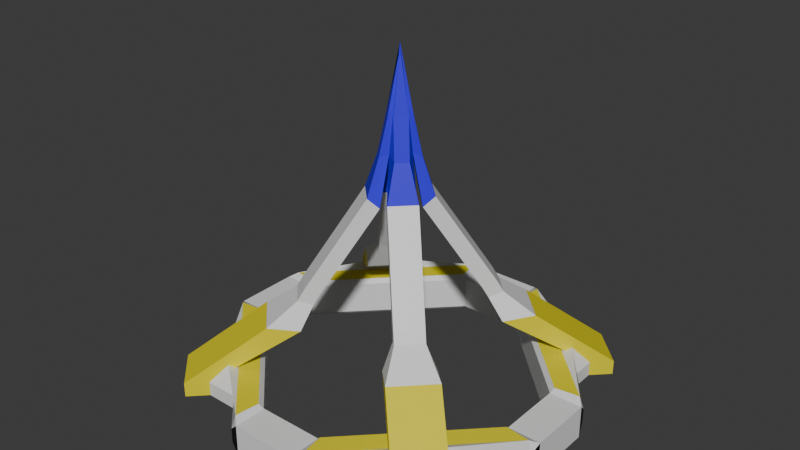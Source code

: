 # Source: twirl_melee1.blend  (saved by Blender 4.2.66; exported with 4.5.12 LTS)
import bpy
from mathutils import Matrix  # noqa: F401  (used for matrix-valued properties, if any)

bpy.ops.wm.read_factory_settings(use_empty=True)
scene = bpy.context.scene
scene.name = 'c_ubersaw.qc'

# ---- collections
col_twirl_melee_1 = bpy.data.collections.new('twirl_melee_1'); scene.collection.children.link(col_twirl_melee_1)

# ---- materials (node trees are filled in below, after node groups)
mat_c_ubersaw = bpy.data.materials.new('c_ubersaw')
mat_c_ubersaw.use_transparent_shadow = False
mat_c_ubersaw.diffuse_color = (0.9077, 0.9858, 0.8758, 1.0)
mat_c_saxxy = bpy.data.materials.new('c_saxxy')
mat_c_saxxy.use_transparent_shadow = False
mat_blue = bpy.data.materials.new('blue')
mat_blue.use_transparent_shadow = False
mat_glow_inner_001 = bpy.data.materials.new('glow_inner.001')
mat_glow_inner_001.use_transparent_shadow = False
mat_c_frying_pan_gold = bpy.data.materials.new('c_frying_pan_gold')
mat_black = bpy.data.materials.new('black')

# ---- material node trees
mat_c_saxxy.use_nodes = True; mat_c_saxxy.node_tree.nodes.clear()
_N = mat_c_saxxy.node_tree.nodes; _L = mat_c_saxxy.node_tree.links
n0 = _N.new('ShaderNodeBsdfPrincipled'); n0.name = 'Principled BSDF'; n0.location = (10, 300)
n1 = _N.new('ShaderNodeOutputMaterial'); n1.name = 'Material Output'; n1.location = (300, 300)
_L.new(n0.outputs[0], n1.inputs[0])
n1.is_active_output = True
mat_blue.use_nodes = True; mat_blue.node_tree.nodes.clear()
_N = mat_blue.node_tree.nodes; _L = mat_blue.node_tree.links
n0 = _N.new('ShaderNodeBsdfPrincipled'); n0.name = 'Principled BSDF'; n0.location = (10, 300)
n0.inputs[0].default_value = (0.03327, 0.006964, 0.8006, 1.0)
n1 = _N.new('ShaderNodeOutputMaterial'); n1.name = 'Material Output'; n1.location = (300, 300)
_L.new(n0.outputs[0], n1.inputs[0])
n1.is_active_output = True
mat_glow_inner_001.use_nodes = True; mat_glow_inner_001.node_tree.nodes.clear()
_N = mat_glow_inner_001.node_tree.nodes; _L = mat_glow_inner_001.node_tree.links
n0 = _N.new('ShaderNodeBsdfPrincipled'); n0.name = 'Principled BSDF'; n0.location = (10, 300)
n1 = _N.new('ShaderNodeOutputMaterial'); n1.name = 'Material Output'; n1.location = (300, 300)
_L.new(n0.outputs[0], n1.inputs[0])
n1.is_active_output = True
mat_c_frying_pan_gold.use_nodes = True; mat_c_frying_pan_gold.node_tree.nodes.clear()
_N = mat_c_frying_pan_gold.node_tree.nodes; _L = mat_c_frying_pan_gold.node_tree.links
n0 = _N.new('ShaderNodeBsdfPrincipled'); n0.name = 'Principled BSDF'; n0.location = (10, 300)
n0.inputs[0].default_value = (0.8001, 0.6991, 0.004141, 1.0)
n1 = _N.new('ShaderNodeOutputMaterial'); n1.name = 'Material Output'; n1.location = (300, 300)
_L.new(n0.outputs[0], n1.inputs[0])
n1.is_active_output = True
mat_black.use_nodes = True; mat_black.node_tree.nodes.clear()
_N = mat_black.node_tree.nodes; _L = mat_black.node_tree.links
n0 = _N.new('ShaderNodeBsdfPrincipled'); n0.name = 'Principled BSDF'; n0.location = (10, 300)
n0.inputs[0].default_value = (0.0, 0.0, 0.0, 1.0)
n1 = _N.new('ShaderNodeOutputMaterial'); n1.name = 'Material Output'; n1.location = (300, 300)
_L.new(n0.outputs[0], n1.inputs[0])
n1.is_active_output = True

# ---- world
world_world = bpy.data.worlds.new('World'); scene.world = world_world
world_world.use_nodes = True; world_world.node_tree.nodes.clear()
_N = world_world.node_tree.nodes; _L = world_world.node_tree.links
n0 = _N.new('ShaderNodeOutputWorld'); n0.name = 'World Output'; n0.location = (300, 300)
n1 = _N.new('ShaderNodeBackground'); n1.name = 'Background'; n1.location = (10, 300)
n1.inputs[0].default_value = (0.05088, 0.05088, 0.05088, 1.0)
_L.new(n1.outputs[0], n0.inputs[0])
n0.is_active_output = True
world_world.color = (0.05088, 0.05088, 0.05088)
world_world.use_sun_shadow = False
world_world.sun_shadow_jitter_overblur = 0.0

# ---- meshes
me_hand_crest_v1 = bpy.data.meshes.new('hand_crest_v1')
me_hand_crest_v1.from_pydata([(-2.45, -10.6, 1.25), (-2.25, -10.4, -1.25), (-9.0, -1.0, 1.0), (-1.0, -11.0, 1.0), (-1.0, -9.0, 1.0), (-11.0, -1.0, 1.0), (-2.25, -9.104, -1.25), (-2.25, -9.104, 1.25), (0.0, -11.0, -1.0), (0.0, -11.0, 1.0), (0.0, -9.0, -1.0), (0.0, -9.0, 1.0), (-10.4, -2.25, -1.25), (-10.6, -2.45, 1.25), (-11.0, 0.0, -1.0), (-11.0, 0.0, 1.0), (-9.104, -2.25, -1.25), (-9.104, -2.25, 1.25), (-9.0, 0.0, -1.0), (-9.0, 0.0, 1.0), (-2.0, -9.0, 1.0), (-9.0, -2.0, 1.0), (-2.607, -10.81, 0.437), (-10.81, -2.607, 0.437), (-2.0, -9.0, -1.0), (-2.607, -10.81, -0.437), (-9.0, -2.0, -1.0), (-10.81, -2.607, -0.437), (-2.0, -11.0, -1.0), (-11.0, -2.0, -1.0), (-2.0, -11.0, 1.0), (-11.0, -2.0, 1.0), (-2.0, -11.0, -1.0), (-11.0, -2.0, -1.0), (-2.0, -11.0, 1.0), (-11.0, -2.0, 1.0), (-7.934, -5.883, 1.537), (-7.683, -9.734, -0.437), (-4.658, -8.76, 0.437), (-8.76, -4.658, 0.437), (-8.76, -4.658, -0.437), (-4.658, -8.76, -0.437), (-9.734, -7.683, -0.437), (-7.683, -9.734, 0.437), (-8.734, -6.683, 0.437), (-8.734, -6.683, -0.437), (-9.734, -7.683, 0.437), (-4.658, -8.76, 0.0), (-6.683, -8.734, 0.437), (-6.683, -8.734, -0.437), (-5.883, -7.934, 1.537), (-4.062, -2.877, 4.794), (-4.301, -6.352, 3.814), (-5.029, -2.978, 3.505), (-6.352, -4.301, 3.814), (-2.978, -5.029, 3.505), (-3.484, -4.669, 5.118), (-4.669, -3.484, 5.118), (-2.877, -4.062, 4.794), (-3.798, -2.612, 5.452), (-3.219, -4.405, 5.776), (-4.405, -3.219, 5.776), (-2.612, -3.798, 5.452), (-1.414, -0.2283, 10.59), (-0.7079, -1.893, 11.2), (-1.893, -0.7079, 11.2), (-0.2283, -1.414, 10.59), (-0.8843, 0.0, 13.66), (-0.5383, -1.113, 13.36), (-1.113, -0.5383, 13.36), (0.0, -0.8843, 13.66), (-0.5305, 0.0, 16.05), (-0.1845, -0.7595, 15.75), (-0.7595, -0.1845, 15.75), (0.0, -0.5305, 16.05), (0.0, 0.0, 19.54), (0.0, 0.0, 19.23)], [(26, 35), (35, 23), (31, 39), (30, 38)], [(2, 19, 15, 5), (20, 24, 26, 21), (24, 20, 4, 11, 10), (10, 11, 9, 8), (8, 9, 3, 30, 28), (24, 10, 8, 28), (4, 20, 30, 3), (29, 31, 5, 15, 14), (14, 15, 19, 18), (18, 19, 2, 21, 26), (6, 1, 12, 16), (14, 18, 26, 29), (5, 31, 21, 2), (3, 9, 11, 4), (17, 7, 20, 21), (1, 6, 24, 28), (6, 16, 26, 24), (12, 1, 28, 29), (16, 12, 29, 26), (32, 28, 29, 33), (7, 0, 30, 20), (31, 33, 27, 29), (25, 22, 38, 47, 41), (46, 42, 37, 43), (31, 35, 33), (31, 13, 17, 21), (27, 33, 29, 40), (30, 0, 22, 34), (34, 22, 25, 32), (41, 28, 32, 25), (53, 54, 57, 51), (45, 42, 46, 44), (47, 38, 48, 49, 41), (40, 39, 23, 27), (49, 48, 43, 37), (44, 39, 40, 45), (28, 41, 49, 45, 40, 29), (44, 36, 39), (38, 50, 48), (44, 48, 49, 45), (29, 27, 23, 31), (13, 35, 31, 23), (23, 39, 36, 13), (17, 13, 0, 7), (0, 50, 38, 22), (36, 50, 0, 13), (45, 49, 37, 42), (29, 32, 28, 30, 34, 31, 35, 33), (52, 55, 58, 56), (43, 48, 55, 52), (55, 53, 51, 58), (48, 44, 53, 55), (54, 52, 56, 57), (46, 43, 52, 54), (44, 46, 54, 53), (58, 51, 59, 62), (57, 56, 60, 61), (56, 58, 62, 60), (51, 57, 61, 59), (61, 60, 64, 65), (62, 59, 63, 66), (59, 61, 65, 63), (60, 62, 66, 64), (63, 65, 69, 67), (64, 66, 70, 68), (65, 64, 68, 69), (66, 63, 67, 70), (69, 68, 72, 73), (70, 67, 71, 74), (67, 69, 73, 71), (68, 70, 74, 72), (73, 72, 76), (74, 71, 75), (71, 73, 76, 75), (72, 74, 75, 76)])
me_hand_crest_v1.polygons.foreach_set('material_index', [3, 3, 3, 3, 3, 3, 3, 3, 3, 3, 4, 3, 3, 3, 3, 3, 3, 3, 3, 5, 3, 5, 5, 4, 5, 3, 5, 3, 5, 5, 3, 4, 3, 5, 4, 3, 5, 3, 3, 3, 5, 3, 3, 4, 3, 3, 3, 5, 3, 4, 3, 3, 3, 4, 4, 3, 3, 3, 3, 3, 3, 3, 3, 2, 2, 2, 2, 2, 2, 2, 2, 2, 2, 2, 2])
_uv = me_hand_crest_v1.uv_layers.new(name='Float2')
_uv.uv.foreach_set('vector', [0.625, 0.75, 0.625, 0.625, 0.625, -1.0, 0.625, 0.0, 0.625, -1.0, 0.375, -1.0, 0.375, 0.875, 0.625, 0.875, 0.375, 0.125, 0.625, 0.125, 0.625, 0.25, 0.625, 0.375, 0.375, 0.375, 0.375, 1.75, 0.625, 1.75, 0.625, 2.0, 0.375, 2.0, 0.375, 0.875, 0.625, 0.875, 0.625, 1.0, 0.625, 1.125, 0.375, 1.125, 0.0, 1.75, 0.25, 1.75, 0.25, 2.0, -1.49e-08, 2.0, 0.625, 0.25, 0.625, 0.125, 1.0, 2.0, 0.625, 1.0, 0.375, -0.125, 0.625, -0.125, 0.625, 0.0, 0.625, 0.125, 0.375, 0.125, 0.375, -1.0, 0.625, -1.0, 0.625, -0.75, 0.375, -0.75, 0.375, 0.625, 0.625, 0.625, 0.625, 0.75, 0.625, 0.875, 0.375, 0.875, 0.2883, -0.467, 0.03773, 1.447, -0.8313, 0.8978, 0.1303, 0.8723, -1.125, 0.625, -0.875, 0.625, -0.875, 0.875, -1.125, 0.875, 0.625, 0.0, 0.625, -0.125, 1.875, 0.875, 0.625, 0.75, 0.625, 1.0, 0.625, 0.875, 0.625, 1.75, 0.625, 0.25, 1.888, 0.9062, 1.031, 1.763, 1.0, 1.75, 1.875, 0.875, 0.03773, 1.447, 0.2883, -0.467, 0.375, -1.0, -1.49e-08, 2.0, 0.2883, -0.467, 0.1303, 0.8723, 0.375, 0.875, 0.375, -1.0, -0.8313, 0.8978, 0.03773, 1.447, -1.49e-08, 2.0, -1.125, 0.875, 0.1303, 0.8723, -0.8313, 0.8978, -1.125, 0.875, 0.375, 0.875, 0.375, 1.125, 0.375, 1.125, 0.375, -0.125, 0.375, -0.125, 1.031, 1.763, -0.3718, -0.6922, 1.0, 2.0, 1.0, 1.75, 0.625, -0.125, 0.0, 0.0, 0.0, 0.0, 0.375, -0.125, 0.0, 0.0, 0.0, 0.0, 0.0, 0.0, 0.0, 0.0, 0.0, 0.0, 0.0, 0.0, 0.0, 0.0, 0.0, 0.0, 0.0, 0.0, 0.0, 0.0, 0.0, 0.0, 0.0, 0.0, 0.625, -0.125, -0.4964, -0.1636, 1.888, 0.9062, 1.875, 0.875, 0.0, 0.0, 0.0, 0.0, 0.0, 0.0, 0.0, 0.0, 1.0, 2.0, 0.02442, 0.04883, 0.0, 0.0, 0.0, 0.0, 0.0, 0.0, 0.0, 0.0, 0.0, 0.0, 0.0, 0.0, 0.0, 0.0, 0.0, 0.0, 0.0, 0.0, 0.0, 0.0, 0.0, 0.0, 0.0, 0.0, 0.0, 0.0, 0.0, 0.0, 0.0, 0.0, 0.0, 0.0, 0.0, 0.0, 0.0, 0.0, 0.0, 0.0, 0.0, 0.0, 0.0, 0.0, 0.0, 0.0, 0.0, 0.0, 0.0, 0.0, 0.0, 0.0, 0.0, 0.0, 0.0, 0.0, 0.0, 0.0, 0.0, 0.0, 0.0, 0.0, 0.0, 0.0, 0.0, 0.0, 0.0, 0.0, 0.0, 0.0, 0.0, 0.0, 0.0, 0.0, 0.0, 0.0, 0.0, 0.0, 0.0, 0.0, 0.0, 0.0, 0.0, 0.0, 0.0, 0.0, 0.0, 0.0, 0.0, 0.0, 0.0, 0.0, 0.0, 0.0, 0.0, 0.0, 0.0, 0.0, 0.0, 0.0, 0.0, 0.0, 0.0, 0.0, 0.0, 0.0, 0.0, 0.0, 0.0, 0.0, 0.0, 0.0, 0.0, 0.0, 0.0, 0.0, 0.0, 0.0, 0.0, 0.0, 0.0, 0.0, 0.0, 0.0, 0.0, 0.0, 0.0, 0.0, 1.888, 0.9062, -0.5629, -0.3016, -0.3402, -0.5243, 1.031, 1.763, 0.0, 0.0, 0.0, 0.0, 0.0, 0.0, 0.0, 0.0, 0.0, 0.0, 0.0, 0.0, 0.0, 0.0, 0.0, 0.0, 0.0, 0.0, 0.0, 0.0, 0.0, 0.0, 0.0, 0.0, 0.375, -0.125, 0.375, 1.125, 0.375, 1.125, 0.625, 1.125, 0.0, 0.0, 0.0, 0.0, 0.0, 0.0, 0.0, 0.0, 0.0, 0.0, 0.0, 0.0, 0.0, 0.0, 0.0, 0.0, 0.0, 0.0, 0.0, 0.0, 0.0, 0.0, 0.0, 0.0, 0.0, 0.0, 0.0, 0.0, 0.0, 0.0, 0.0, 0.0, 0.0, 0.0, 0.0, 0.0, 0.0, 0.0, 0.0, 0.0, 0.0, 0.0, 0.0, 0.0, 0.0, 0.0, 0.0, 0.0, 0.0, 0.0, 0.0, 0.0, 0.0, 0.0, 0.0, 0.0, 0.0, 0.0, 0.0, 0.0, 0.0, 0.0, 0.0, 0.0, 0.0, 0.0, 0.0, 0.0, 0.0, 0.0, 0.0, 0.0, 0.0, 0.0, 0.0, 0.0, 0.0, 0.0, 0.0, 0.0, 0.0, 0.0, 0.0, 0.0, 0.0, 0.0, 0.0, 0.0, 0.0, 0.0, 0.0, 0.0, 0.0, 0.0, 0.0, 0.0, 0.0, 0.0, 0.0, 0.0, 0.0, 0.0, 0.0, 0.0, 0.0, 0.0, 0.0, 0.0, 0.0, 0.0, 0.0, 0.0, 0.0, 0.0, 0.0, 0.0, 0.0, 0.0, 0.0, 0.0, 0.0, 0.0, 0.0, 0.0, 0.0, 0.0, 0.0, 0.0, 0.0, 0.0, 0.0, 0.0, 0.0, 0.0, 0.0, 0.0, 0.0, 0.0, 0.0, 0.0, 0.0, 0.0, 0.0, 0.0, 0.0, 0.0, 0.0, 0.0, 0.0, 0.0, 0.0, 0.0, 0.0, 0.0, 0.0, 0.0, 0.0, 0.0, 0.0, 0.0, 0.0, 0.0, 0.0, 0.0, 0.0, 0.0, 0.0, 0.0, 0.0, 0.0, 0.0, 0.0, 0.0, 0.0, 0.0, 0.0, 0.0, 0.0, 0.0, 0.0, 0.0, 0.0, 0.0, 0.0, 0.0, 0.0, 0.0, 0.0, 0.0, 0.0, 0.0, 0.0, 0.0, 0.0, 0.0, 0.0, 0.0, 0.0, 0.0, 0.0, 0.0, 0.0, 0.0, 0.0, 0.0, 0.0, 0.0, 0.0, 0.0, 0.0, 0.0, 0.0, 0.0, 0.0, 0.0, 0.0, 0.0, 0.0, 0.0, 0.0])
me_hand_crest_v1.materials.append(mat_c_ubersaw)
me_hand_crest_v1.materials.append(mat_c_saxxy)
me_hand_crest_v1.materials.append(mat_blue)
me_hand_crest_v1.materials.append(mat_glow_inner_001)
me_hand_crest_v1.materials.append(mat_c_frying_pan_gold)
me_hand_crest_v1.materials.append(mat_black)
me_hand_crest_v1.update()
me_hand_crest_v1.normals_split_custom_set([tuple(v) for v in zip(*[iter([0.0, 0.0, 1.0, 0.0, 0.0, 1.0, 0.0, 0.0, 1.0, 0.0, 0.0, 1.0, 0.7071, 0.7071, 0.0, 0.7071, 0.7071, 0.0, 0.7071, 0.7071, 0.0, 0.7071, 0.7071, 0.0, 0.0, 1.0, 0.0, 0.0, 1.0, 0.0, 0.0, 1.0, 0.0, 0.0, 1.0, 0.0, 0.0, 1.0, 0.0, 1.0, 0.0, 0.0, 1.0, 0.0, 0.0, 1.0, 0.0, 0.0, 1.0, 0.0, 0.0, 0.0, -1.0, 0.0, 0.0, -1.0, 0.0, 0.0, -1.0, 0.0, 0.0, -1.0, 0.0, 0.0, -1.0, 0.0, 0.0, 0.0, -1.0, 0.0, 0.0, -1.0, 0.0, 0.0, -1.0, 0.0, 0.0, -1.0, 0.0, 0.0, 1.0, 0.0, 0.0, 1.0, 0.0, 0.0, 1.0, 0.0, 0.0, 1.0, -1.0, 0.0, 0.0, -1.0, 0.0, 0.0, -1.0, 0.0, 0.0, -1.0, 0.0, 0.0, -1.0, 0.0, 0.0, 0.0, 1.0, 0.0, 0.0, 1.0, 0.0, 0.0, 1.0, 0.0, 0.0, 1.0, 0.0, 1.0, 0.0, 0.0, 1.0, 0.0, 0.0, 1.0, 0.0, 0.0, 1.0, 0.0, 0.0, 1.0, 0.0, 0.0, 3.073e-08, 0.0, -1.0, 3.073e-08, 0.0, -1.0, 3.073e-08, 0.0, -1.0, 3.073e-08, 0.0, -1.0, 0.0, 0.0, -1.0, 0.0, 0.0, -1.0, 0.0, 0.0, -1.0, 0.0, 0.0, -1.0, 0.0, 0.0, 1.0, 0.0, 0.0, 1.0, 0.0, 0.0, 1.0, 0.0, 0.0, 1.0, 0.0, 0.0, 1.0, 0.0, 0.0, 1.0, 0.0, 0.0, 1.0, 0.0, 0.0, 1.0, 0.5, 0.5, 0.7071, 0.5, 0.5, 0.7071, 0.5, 0.5, 0.7071, 0.5, 0.5, 0.7071, 0.7071, 0.0, -0.7071, 0.7071, 0.0, -0.7071, 0.7071, 0.0, -0.7071, 0.7071, 0.0, -0.7071, 0.5, 0.5, -0.7071, 0.5, 0.5, -0.7071, 0.5, 0.5, -0.7071, 0.5, 0.5, -0.7071, -0.5, -0.5, -0.7071, -0.5, -0.5, -0.7071, -0.5, -0.5, -0.7071, -0.5, -0.5, -0.7071, -5.12e-08, 0.7071, -0.7071, -5.12e-08, 0.7071, -0.7071, -5.12e-08, 0.7071, -0.7071, -5.12e-08, 0.7071, -0.7071, 0.0, 0.0, 1.0, 0.0, 0.0, 1.0, 0.0, 0.0, 1.0, 0.0, 0.0, 1.0, 0.5716, -0.03273, 0.8199, 0.5716, -0.03273, 0.8199, 0.5716, -0.03273, 0.8199, 0.5716, -0.03273, 0.8199, 0.0, 0.0, 0.0, 0.0, 0.0, 0.0, 0.0, 0.0, 1.0, 0.0, 0.0, 0.0, -0.7071, -0.7071, 0.0, -0.7071, -0.7071, 0.0, -0.7071, -0.7071, 0.0, -0.7071, -0.7071, 0.0, -0.7071, -0.7071, 0.0, -0.7071, -0.7071, 0.0, -0.7071, -0.7071, 0.0, -0.7071, -0.7071, 0.0, -0.7071, -0.7071, 0.0, 0.0, 0.0, 0.0, 0.0, 0.0, 0.0, 0.0, 0.0, 0.0, -0.03273, 0.5716, 0.8199, -0.03273, 0.5716, 0.8199, -0.03273, 0.5716, 0.8199, -0.03273, 0.5716, 0.8199, -0.6263, -0.6263, -0.4641, -0.6263, -0.6263, -0.4641, -0.6263, -0.6263, -0.4641, -0.6263, -0.6263, -0.4641, -0.5335, -0.7869, 0.31, -0.5335, -0.7869, 0.31, -0.5335, -0.7869, 0.31, -0.5335, -0.7869, 0.31, -0.2981, -0.9545, 0.0, -0.2981, -0.9545, 0.0, -0.2981, -0.9545, 0.0, -0.2981, -0.9545, 0.0, -0.6263, -0.6263, -0.4641, -0.6263, -0.6263, -0.4641, -0.6263, -0.6263, -0.4641, -0.6263, -0.6263, -0.4641, -0.5989, 0.7163, 0.3581, -0.5989, 0.7163, 0.3581, -0.5989, 0.7163, 0.3581, -0.5989, 0.7163, 0.3581, -0.7071, 0.7071, 0.0, -0.7071, 0.7071, 0.0, -0.7071, 0.7071, 0.0, -0.7071, 0.7071, 0.0, -0.01258, -0.9999, 0.0, -0.01258, -0.9999, 0.0, -0.01258, -0.9999, 0.0, -0.01258, -0.9999, 0.0, -0.01258, -0.9999, 0.0, -0.7071, -0.7071, 0.0, -0.7071, -0.7071, 0.0, -0.7071, -0.7071, 0.0, -0.7071, -0.7071, 0.0, 0.7071, -0.7071, 0.0, 0.7071, -0.7071, 0.0, 0.7071, -0.7071, 0.0, 0.7071, -0.7071, 0.0, -0.9999, -0.01258, 0.0, -0.9999, -0.01258, 0.0, -0.9999, -0.01258, 0.0, -0.9999, -0.01258, 0.0, -0.358, -0.358, -0.8624, -0.358, -0.358, -0.8624, -0.358, -0.358, -0.8624, -0.358, -0.358, -0.8624, -0.358, -0.358, -0.8624, -0.358, -0.358, -0.8624, -0.8052, -0.01013, 0.5929, -0.8052, -0.01013, 0.5929, -0.8052, -0.01013, 0.5929, -0.01013, -0.8052, 0.5929, -0.01013, -0.8052, 0.5929, -0.01013, -0.8052, 0.5929, 0.7071, 0.7071, 0.0, 0.7071, 0.7071, 0.0, 0.7071, 0.7071, 0.0, 0.7071, 0.7071, 0.0, -0.9545, -0.2981, 0.0, -0.9545, -0.2981, 0.0, -0.9545, -0.2981, 0.0, -0.9545, -0.2981, 0.0, -0.7869, -0.5335, 0.31, -0.7869, -0.5335, 0.31, -0.7869, -0.5335, 0.31, -0.7869, -0.5335, 0.31, -0.7587, -0.6495, 0.04942, -0.7587, -0.6495, 0.04942, -0.7587, -0.6495, 0.04942, -0.7587, -0.6495, 0.04942, 1.878e-08, 0.0, 1.0, 1.878e-08, 0.0, 1.0, 1.878e-08, 0.0, 1.0, 1.878e-08, 0.0, 1.0, -0.6495, -0.7587, 0.04942, -0.6495, -0.7587, 0.04942, -0.6495, -0.7587, 0.04942, -0.6495, -0.7587, 0.04942, 0.3295, 0.3295, 0.8848, 0.3295, 0.3295, 0.8848, 0.3295, 0.3295, 0.8848, 0.3295, 0.3295, 0.8848, 0.0, 0.0, -1.0, 0.0, 0.0, -1.0, 0.0, 0.0, -1.0, 0.0, 0.0, -1.0, -0.7071, -0.7071, 0.0, -0.7071, -0.7071, 0.0, -0.7071, -0.7071, 0.0, -0.7071, -0.7071, 0.0, -0.7071, -0.7071, 0.0, -0.7071, -0.7071, 0.0, -0.7071, -0.7071, 0.0, -0.7071, -0.7071, 0.0, 0.7163, -0.5989, 0.3581, 0.7163, -0.5989, 0.3581, 0.7163, -0.5989, 0.3581, 0.7163, -0.5989, 0.3581, 0.7071, -0.7071, -6.287e-07, 0.7071, -0.7071, -6.287e-07, 0.7071, -0.7071, -6.287e-07, 0.7071, -0.7071, -6.287e-07, 0.6101, 0.6101, -0.5055, 0.6101, 0.6101, -0.5055, 0.6101, 0.6101, -0.5055, 0.6101, 0.6101, -0.5055, 0.3573, 0.3573, -0.8629, 0.3573, 0.3573, -0.8629, 0.3573, 0.3573, -0.8629, 0.3573, 0.3573, -0.8629, -0.4199, -0.4199, 0.8046, -0.4199, -0.4199, 0.8046, -0.4199, -0.4199, 0.8046, -0.4199, -0.4199, 0.8046, -0.4078, -0.4078, 0.8169, -0.4078, -0.4078, 0.8169, -0.4078, -0.4078, 0.8169, -0.4078, -0.4078, 0.8169, -0.7071, 0.7071, 1.572e-07, -0.7071, 0.7071, 1.572e-07, -0.7071, 0.7071, 1.572e-07, -0.7071, 0.7071, 1.572e-07, 0.6146, 0.6146, -0.4945, 0.6146, 0.6146, -0.4945, 0.6146, 0.6146, -0.4945, 0.6146, 0.6146, -0.4945, -0.6146, -0.6146, 0.4945, -0.6146, -0.6146, 0.4945, -0.6146, -0.6146, 0.4945, -0.6146, -0.6146, 0.4945, 0.7071, -0.7071, -3.475e-07, 0.7071, -0.7071, -3.475e-07, 0.7071, -0.7071, -3.475e-07, 0.7071, -0.7071, -3.475e-07, -0.7071, 0.7071, 5.213e-07, -0.7071, 0.7071, 5.213e-07, -0.7071, 0.7071, 5.213e-07, -0.7071, 0.7071, 5.213e-07, -0.5917, -0.5917, 0.5475, -0.5917, -0.5917, 0.5475, -0.5917, -0.5917, 0.5475, -0.5917, -0.5917, 0.5475, 0.5911, 0.5911, -0.5489, 0.5911, 0.5911, -0.5489, 0.5911, 0.5911, -0.5489, 0.5911, 0.5911, -0.5489, -0.7071, 0.7071, 1.912e-07, -0.7071, 0.7071, 1.912e-07, -0.7071, 0.7071, 1.912e-07, -0.7071, 0.7071, 1.912e-07, 0.7071, -0.7071, -3.247e-07, 0.7071, -0.7071, -3.247e-07, 0.7071, -0.7071, -3.247e-07, 0.7071, -0.7071, -3.247e-07, -0.7886, 0.5958, 0.1523, -0.7886, 0.5958, 0.1523, -0.7886, 0.5958, 0.1523, -0.7886, 0.5958, 0.1523, 0.5958, -0.7886, 0.1523, 0.5958, -0.7886, 0.1523, 0.5958, -0.7886, 0.1523, 0.5958, -0.7886, 0.1523, -0.675, -0.675, 0.298, -0.675, -0.675, 0.298, -0.675, -0.675, 0.298, -0.675, -0.675, 0.298, 0.6966, 0.6966, -0.1717, 0.6966, 0.6966, -0.1717, 0.6966, 0.6966, -0.1717, 0.6966, 0.6966, -0.1717, -0.6921, -0.6921, 0.2049, -0.6921, -0.6921, 0.2049, -0.6921, -0.6921, 0.2049, -0.6921, -0.6921, 0.2049, 0.7033, 0.7033, -0.1041, 0.7033, 0.7033, -0.1041, 0.7033, 0.7033, -0.1041, 0.7033, 0.7033, -0.1041, -0.875, 0.4748, 0.09437, -0.875, 0.4748, 0.09437, -0.875, 0.4748, 0.09437, -0.875, 0.4748, 0.09437, 0.4748, -0.875, 0.09437, 0.4748, -0.875, 0.09437, 0.4748, -0.875, 0.09437, 0.4748, -0.875, 0.09437, -0.6945, -0.6945, 0.1882, -0.6945, -0.6945, 0.1882, -0.6945, -0.6945, 0.1882, 0.703, 0.703, -0.1071, 0.703, 0.703, -0.1071, 0.703, 0.703, -0.1071, -0.8159, 0.5619, 0.1362, -0.8159, 0.5619, 0.1362, -0.8159, 0.5619, 0.1362, -0.8159, 0.5619, 0.1362, 0.5619, -0.8159, 0.1362, 0.5619, -0.8159, 0.1362, 0.5619, -0.8159, 0.1362, 0.5619, -0.8159, 0.1362])] * 3)])
arm_c_ubersaw_qc_skeleton = bpy.data.armatures.new('c_ubersaw.qc_skeleton')  # bones are not reproduced

# ---- objects
ob_hand_crest_v1_001 = bpy.data.objects.new('hand_crest_v1.001', arm_c_ubersaw_qc_skeleton)
ob_twirl_melee_1 = bpy.data.objects.new('twirl_melee_1', me_hand_crest_v1)

# ---- transforms, parenting, visibility, modifiers, constraints
ob_hand_crest_v1_001.location = (0.0, 0.0, 0.0)
ob_hand_crest_v1_001.show_in_front = True
ob_twirl_melee_1.parent = ob_hand_crest_v1_001
ob_twirl_melee_1.location = (0.0, 0.0, 0.0)
_vg = ob_twirl_melee_1.vertex_groups.new(name='weapon_bone')
_vg = ob_twirl_melee_1.vertex_groups.new(name='charge_level')
_vg = ob_twirl_melee_1.vertex_groups.new(name='c_weapon_stattrack')
_m = ob_twirl_melee_1.modifiers.new('Armature', 'ARMATURE')
_m.object = ob_hand_crest_v1_001
_m = ob_twirl_melee_1.modifiers.new('Mirror', 'MIRROR')
_m.use_axis = (True, True, False)
_m.use_clip = True

# ---- collection membership
scene.collection.objects.link(ob_hand_crest_v1_001)
col_twirl_melee_1.objects.link(ob_twirl_melee_1)

# ---- scene / render settings (as saved in the file)
scene.frame_start = 0; scene.frame_end = 0; scene.frame_set(0)
scene.render.engine = 'BLENDER_EEVEE_NEXT'
scene.cycles.sampling_pattern = 'TABULATED_SOBOL'
scene.eevee.ray_tracing_options.trace_max_roughness = 0.0
bpy.context.view_layer.update()

# ---- added for rendering (the .blend has no active camera and no usable light): camera, sun
cam_auto = bpy.data.cameras.new('AutoCamera')
cam_auto.lens = 50.0
cam_auto.sensor_width = 36.0
cam_auto.clip_end = 1000.0
ob_auto_camera = bpy.data.objects.new('AutoCamera', cam_auto)
scene.collection.objects.link(ob_auto_camera)
ob_auto_camera.location = (34.6192, -41.5431, 36.8382)
ob_auto_camera.rotation_euler = (1.09748, -7.21219e-08, 0.694738)
scene.camera = ob_auto_camera
light_auto_sun = bpy.data.lights.new('AutoSun', 'SUN')
light_auto_sun.energy = 3.0
light_auto_sun.angle = 0.0523599
ob_auto_sun = bpy.data.objects.new('AutoSun', light_auto_sun)
scene.collection.objects.link(ob_auto_sun)
ob_auto_sun.rotation_euler = (0.872665, 0.174533, 0.523599)
bpy.context.view_layer.update()
